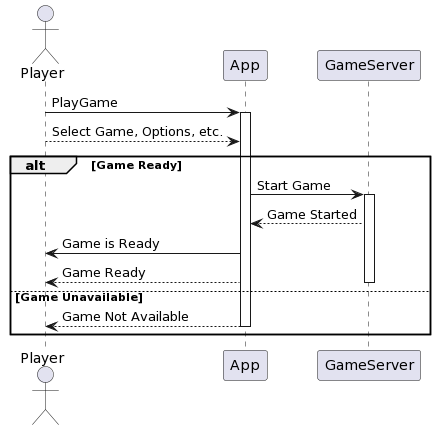

The diagram above was rendered by PlantUML. Its source (embedded in the PNG):
@startuml
actor Player
Player -> App: PlayGame
activate App

Player --> App: Select Game, Options, etc.

alt Game Ready
    App -> GameServer: Start Game
    activate GameServer
    App <-- GameServer: Game Started
    App -> Player: Game is Ready
    Player <-- App: Game Ready
    deactivate GameServer
else Game Unavailable
    App --> Player: Game Not Available
    deactivate App
    
end
@enduml